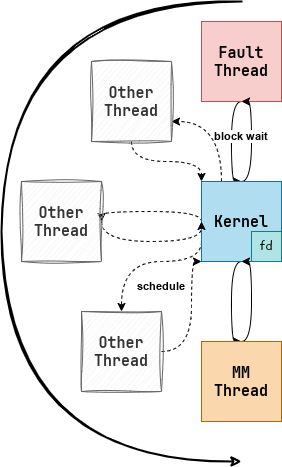

The diagram above was exported from draw.io. Its source (the exported page's mxGraphModel, read from the mxfile embedded in the PNG):
<mxGraphModel dx="1195" dy="684" grid="1" gridSize="10" guides="1" tooltips="1" connect="1" arrows="1" fold="1" page="1" pageScale="1" pageWidth="850" pageHeight="1100" math="0" shadow="0">
  <root>
    <mxCell id="0" />
    <mxCell id="1" parent="0" />
    <mxCell id="wzxso7SY-3c6fDUmAiTq-25" style="edgeStyle=orthogonalEdgeStyle;shape=connector;curved=1;rounded=0;orthogonalLoop=1;jettySize=auto;html=1;exitX=0.5;exitY=1;exitDx=0;exitDy=0;entryX=0.5;entryY=0;entryDx=0;entryDy=0;strokeColor=default;align=center;verticalAlign=middle;fontFamily=Helvetica;fontSize=11;fontColor=default;labelBackgroundColor=default;endArrow=classic;" edge="1" parent="1" source="wzxso7SY-3c6fDUmAiTq-1" target="wzxso7SY-3c6fDUmAiTq-2">
      <mxGeometry relative="1" as="geometry">
        <Array as="points">
          <mxPoint x="390" y="320" />
          <mxPoint x="390" y="400" />
        </Array>
      </mxGeometry>
    </mxCell>
    <mxCell id="wzxso7SY-3c6fDUmAiTq-1" value="&lt;font face=&quot;JetBrainsMono Nerd Font Mono&quot; style=&quot;font-size: 15px;&quot;&gt;&lt;b style=&quot;&quot;&gt;Fault&lt;/b&gt;&lt;/font&gt;&lt;div&gt;&lt;b style=&quot;font-size: 15px; font-family: &amp;quot;JetBrainsMono Nerd Font Mono&amp;quot;; background-color: initial;&quot;&gt;Thread&lt;/b&gt;&lt;/div&gt;" style="rounded=0;whiteSpace=wrap;html=1;fillColor=#f8cecc;strokeColor=#b85450;" vertex="1" parent="1">
      <mxGeometry x="360" y="240" width="80" height="80" as="geometry" />
    </mxCell>
    <mxCell id="wzxso7SY-3c6fDUmAiTq-16" style="edgeStyle=orthogonalEdgeStyle;rounded=0;orthogonalLoop=1;jettySize=auto;html=1;exitX=0.25;exitY=0;exitDx=0;exitDy=0;entryX=1;entryY=0.75;entryDx=0;entryDy=0;curved=1;dashed=1;" edge="1" parent="1" source="wzxso7SY-3c6fDUmAiTq-2" target="wzxso7SY-3c6fDUmAiTq-3">
      <mxGeometry relative="1" as="geometry" />
    </mxCell>
    <mxCell id="wzxso7SY-3c6fDUmAiTq-18" style="edgeStyle=orthogonalEdgeStyle;shape=connector;curved=1;rounded=0;orthogonalLoop=1;jettySize=auto;html=1;exitX=0;exitY=0.5;exitDx=0;exitDy=0;entryX=1;entryY=0.5;entryDx=0;entryDy=0;strokeColor=default;align=center;verticalAlign=middle;fontFamily=Helvetica;fontSize=11;fontColor=default;labelBackgroundColor=default;endArrow=classic;dashed=1;" edge="1" parent="1" source="wzxso7SY-3c6fDUmAiTq-2" target="wzxso7SY-3c6fDUmAiTq-6">
      <mxGeometry relative="1" as="geometry">
        <Array as="points">
          <mxPoint x="360" y="430" />
          <mxPoint x="260" y="430" />
        </Array>
      </mxGeometry>
    </mxCell>
    <mxCell id="wzxso7SY-3c6fDUmAiTq-22" style="edgeStyle=orthogonalEdgeStyle;shape=connector;curved=1;rounded=0;orthogonalLoop=1;jettySize=auto;html=1;exitX=0.5;exitY=1;exitDx=0;exitDy=0;entryX=0.5;entryY=0;entryDx=0;entryDy=0;strokeColor=default;align=center;verticalAlign=middle;fontFamily=Helvetica;fontSize=11;fontColor=default;labelBackgroundColor=default;endArrow=classic;" edge="1" parent="1" source="wzxso7SY-3c6fDUmAiTq-2" target="wzxso7SY-3c6fDUmAiTq-8">
      <mxGeometry relative="1" as="geometry">
        <Array as="points">
          <mxPoint x="390" y="480" />
          <mxPoint x="390" y="560" />
        </Array>
      </mxGeometry>
    </mxCell>
    <mxCell id="wzxso7SY-3c6fDUmAiTq-24" style="edgeStyle=orthogonalEdgeStyle;shape=connector;curved=1;rounded=0;orthogonalLoop=1;jettySize=auto;html=1;exitX=0.5;exitY=0;exitDx=0;exitDy=0;entryX=0.5;entryY=1;entryDx=0;entryDy=0;strokeColor=default;align=center;verticalAlign=middle;fontFamily=Helvetica;fontSize=11;fontColor=default;labelBackgroundColor=default;endArrow=classic;" edge="1" parent="1" source="wzxso7SY-3c6fDUmAiTq-2" target="wzxso7SY-3c6fDUmAiTq-1">
      <mxGeometry relative="1" as="geometry">
        <Array as="points">
          <mxPoint x="410" y="400" />
          <mxPoint x="410" y="320" />
        </Array>
      </mxGeometry>
    </mxCell>
    <mxCell id="wzxso7SY-3c6fDUmAiTq-30" style="edgeStyle=orthogonalEdgeStyle;shape=connector;curved=1;rounded=0;orthogonalLoop=1;jettySize=auto;html=1;exitX=0;exitY=0.75;exitDx=0;exitDy=0;entryX=0.5;entryY=0;entryDx=0;entryDy=0;strokeColor=default;align=center;verticalAlign=middle;fontFamily=Helvetica;fontSize=11;fontColor=default;labelBackgroundColor=default;endArrow=classic;dashed=1;" edge="1" parent="1" source="wzxso7SY-3c6fDUmAiTq-2" target="wzxso7SY-3c6fDUmAiTq-7">
      <mxGeometry relative="1" as="geometry">
        <Array as="points">
          <mxPoint x="360" y="480" />
          <mxPoint x="280" y="480" />
        </Array>
      </mxGeometry>
    </mxCell>
    <mxCell id="wzxso7SY-3c6fDUmAiTq-2" value="&lt;font face=&quot;JetBrainsMono Nerd Font Mono&quot;&gt;&lt;span style=&quot;font-size: 15px;&quot;&gt;&lt;b&gt;Kernel&lt;/b&gt;&lt;/span&gt;&lt;/font&gt;" style="rounded=0;whiteSpace=wrap;html=1;fillColor=#b1ddf0;strokeColor=#10739e;" vertex="1" parent="1">
      <mxGeometry x="360" y="400" width="80" height="80" as="geometry" />
    </mxCell>
    <mxCell id="wzxso7SY-3c6fDUmAiTq-17" style="edgeStyle=orthogonalEdgeStyle;shape=connector;curved=1;rounded=0;orthogonalLoop=1;jettySize=auto;html=1;exitX=0.5;exitY=1;exitDx=0;exitDy=0;entryX=0;entryY=0;entryDx=0;entryDy=0;strokeColor=default;align=center;verticalAlign=middle;fontFamily=Helvetica;fontSize=11;fontColor=default;labelBackgroundColor=default;endArrow=classic;dashed=1;" edge="1" parent="1" source="wzxso7SY-3c6fDUmAiTq-3" target="wzxso7SY-3c6fDUmAiTq-2">
      <mxGeometry relative="1" as="geometry" />
    </mxCell>
    <mxCell id="wzxso7SY-3c6fDUmAiTq-3" value="&lt;font face=&quot;JetBrainsMono Nerd Font Mono&quot;&gt;&lt;span style=&quot;font-size: 15px;&quot;&gt;&lt;b&gt;Other&lt;/b&gt;&lt;/span&gt;&lt;/font&gt;&lt;br&gt;&lt;div&gt;&lt;b style=&quot;font-size: 15px; font-family: &amp;quot;JetBrainsMono Nerd Font Mono&amp;quot;; background-color: initial;&quot;&gt;Thread&lt;/b&gt;&lt;/div&gt;" style="rounded=0;whiteSpace=wrap;html=1;fillColor=#f5f5f5;strokeColor=#666666;fontColor=#333333;sketch=1;curveFitting=1;jiggle=2;" vertex="1" parent="1">
      <mxGeometry x="250" y="280" width="80" height="80" as="geometry" />
    </mxCell>
    <mxCell id="wzxso7SY-3c6fDUmAiTq-19" style="edgeStyle=orthogonalEdgeStyle;shape=connector;curved=1;rounded=0;orthogonalLoop=1;jettySize=auto;html=1;exitX=1;exitY=0.5;exitDx=0;exitDy=0;entryX=0;entryY=0.5;entryDx=0;entryDy=0;strokeColor=default;align=center;verticalAlign=middle;fontFamily=Helvetica;fontSize=11;fontColor=default;labelBackgroundColor=default;endArrow=classic;dashed=1;" edge="1" parent="1" source="wzxso7SY-3c6fDUmAiTq-6" target="wzxso7SY-3c6fDUmAiTq-2">
      <mxGeometry relative="1" as="geometry">
        <Array as="points">
          <mxPoint x="260" y="460" />
          <mxPoint x="360" y="460" />
        </Array>
      </mxGeometry>
    </mxCell>
    <mxCell id="wzxso7SY-3c6fDUmAiTq-6" value="&lt;font face=&quot;JetBrainsMono Nerd Font Mono&quot;&gt;&lt;span style=&quot;font-size: 15px;&quot;&gt;&lt;b&gt;Other&lt;/b&gt;&lt;/span&gt;&lt;/font&gt;&lt;br&gt;&lt;div&gt;&lt;b style=&quot;font-size: 15px; font-family: &amp;quot;JetBrainsMono Nerd Font Mono&amp;quot;; background-color: initial;&quot;&gt;Thread&lt;/b&gt;&lt;/div&gt;" style="rounded=0;whiteSpace=wrap;html=1;fillColor=#f5f5f5;strokeColor=#666666;fontColor=#333333;sketch=1;curveFitting=1;jiggle=2;" vertex="1" parent="1">
      <mxGeometry x="180" y="400" width="80" height="80" as="geometry" />
    </mxCell>
    <mxCell id="wzxso7SY-3c6fDUmAiTq-31" style="edgeStyle=orthogonalEdgeStyle;shape=connector;curved=1;rounded=0;orthogonalLoop=1;jettySize=auto;html=1;exitX=1;exitY=0.5;exitDx=0;exitDy=0;entryX=0;entryY=1;entryDx=0;entryDy=0;strokeColor=default;align=center;verticalAlign=middle;fontFamily=Helvetica;fontSize=11;fontColor=default;labelBackgroundColor=default;endArrow=classic;dashed=1;" edge="1" parent="1" source="wzxso7SY-3c6fDUmAiTq-7" target="wzxso7SY-3c6fDUmAiTq-2">
      <mxGeometry relative="1" as="geometry">
        <Array as="points">
          <mxPoint x="350" y="570" />
          <mxPoint x="350" y="480" />
        </Array>
      </mxGeometry>
    </mxCell>
    <mxCell id="wzxso7SY-3c6fDUmAiTq-7" value="&lt;font face=&quot;JetBrainsMono Nerd Font Mono&quot;&gt;&lt;span style=&quot;font-size: 15px;&quot;&gt;&lt;b&gt;Other&lt;/b&gt;&lt;/span&gt;&lt;/font&gt;&lt;br&gt;&lt;div&gt;&lt;b style=&quot;font-size: 15px; font-family: &amp;quot;JetBrainsMono Nerd Font Mono&amp;quot;; background-color: initial;&quot;&gt;Thread&lt;/b&gt;&lt;/div&gt;" style="rounded=0;whiteSpace=wrap;html=1;fillColor=#f5f5f5;strokeColor=#666666;fontColor=#333333;sketch=1;curveFitting=1;jiggle=2;" vertex="1" parent="1">
      <mxGeometry x="240" y="530" width="80" height="80" as="geometry" />
    </mxCell>
    <mxCell id="wzxso7SY-3c6fDUmAiTq-23" style="edgeStyle=orthogonalEdgeStyle;shape=connector;curved=1;rounded=0;orthogonalLoop=1;jettySize=auto;html=1;exitX=0.5;exitY=0;exitDx=0;exitDy=0;entryX=0.5;entryY=1;entryDx=0;entryDy=0;strokeColor=default;align=center;verticalAlign=middle;fontFamily=Helvetica;fontSize=11;fontColor=default;labelBackgroundColor=default;endArrow=classic;" edge="1" parent="1" source="wzxso7SY-3c6fDUmAiTq-8" target="wzxso7SY-3c6fDUmAiTq-2">
      <mxGeometry relative="1" as="geometry">
        <Array as="points">
          <mxPoint x="410" y="560" />
          <mxPoint x="410" y="480" />
        </Array>
      </mxGeometry>
    </mxCell>
    <mxCell id="wzxso7SY-3c6fDUmAiTq-8" value="&lt;font face=&quot;JetBrainsMono Nerd Font Mono&quot;&gt;&lt;span style=&quot;font-size: 15px;&quot;&gt;&lt;b&gt;MM&lt;/b&gt;&lt;/span&gt;&lt;/font&gt;&lt;br&gt;&lt;div&gt;&lt;b style=&quot;font-size: 15px; font-family: &amp;quot;JetBrainsMono Nerd Font Mono&amp;quot;; background-color: initial;&quot;&gt;Thread&lt;/b&gt;&lt;/div&gt;" style="rounded=0;whiteSpace=wrap;html=1;fillColor=#fad7ac;strokeColor=#b46504;" vertex="1" parent="1">
      <mxGeometry x="360" y="560" width="80" height="80" as="geometry" />
    </mxCell>
    <mxCell id="wzxso7SY-3c6fDUmAiTq-12" value="&lt;font face=&quot;Comic Sans MS&quot;&gt;fd&lt;/font&gt;" style="rounded=0;whiteSpace=wrap;html=1;fillColor=#b0e3e6;strokeColor=#0e8088;" vertex="1" parent="1">
      <mxGeometry x="410" y="450" width="30" height="30" as="geometry" />
    </mxCell>
    <mxCell id="wzxso7SY-3c6fDUmAiTq-26" value="&lt;b&gt;block wait&lt;/b&gt;" style="text;html=1;align=center;verticalAlign=middle;whiteSpace=wrap;rounded=0;fontFamily=Helvetica;fontSize=11;fontColor=default;labelBackgroundColor=default;" vertex="1" parent="1">
      <mxGeometry x="370" y="340" width="60" height="30" as="geometry" />
    </mxCell>
    <mxCell id="wzxso7SY-3c6fDUmAiTq-27" value="&lt;b&gt;schedule&lt;/b&gt;" style="text;html=1;align=center;verticalAlign=middle;whiteSpace=wrap;rounded=0;fontFamily=Helvetica;fontSize=11;fontColor=default;labelBackgroundColor=default;" vertex="1" parent="1">
      <mxGeometry x="290" y="490" width="60" height="30" as="geometry" />
    </mxCell>
    <mxCell id="wzxso7SY-3c6fDUmAiTq-29" value="" style="curved=1;endArrow=classic;html=1;rounded=0;strokeColor=default;align=center;verticalAlign=middle;fontFamily=Helvetica;fontSize=11;fontColor=default;labelBackgroundColor=default;edgeStyle=orthogonalEdgeStyle;strokeWidth=2;sketch=1;curveFitting=1;jiggle=2;" edge="1" parent="1">
      <mxGeometry width="50" height="50" relative="1" as="geometry">
        <mxPoint x="399.97" y="220" as="sourcePoint" />
        <mxPoint x="400" y="680" as="targetPoint" />
        <Array as="points">
          <mxPoint x="160" y="220" />
          <mxPoint x="160" y="680" />
        </Array>
      </mxGeometry>
    </mxCell>
  </root>
</mxGraphModel>